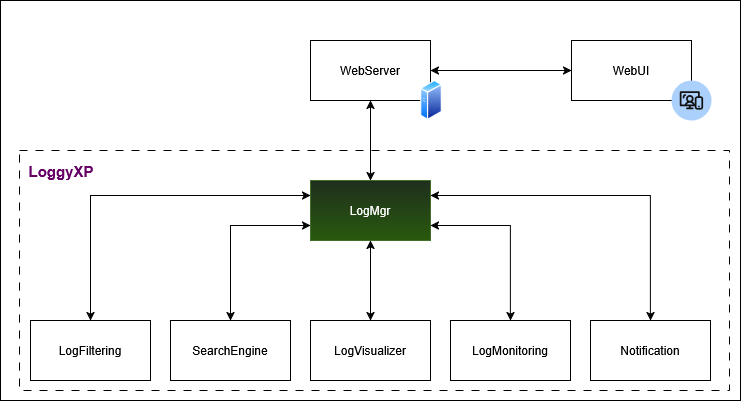

The diagram above was exported from draw.io. Its source (the exported page's mxGraphModel, read from the mxfile embedded in the PNG):
<mxGraphModel dx="1146" dy="793" grid="1" gridSize="10" guides="1" tooltips="1" connect="1" arrows="1" fold="1" page="1" pageScale="1" pageWidth="827" pageHeight="1169" background="light-dark(#FFFFFF,#FFFFFF)" math="0" shadow="0">
  <root>
    <mxCell id="0" />
    <mxCell id="1" parent="0" />
    <mxCell id="XDViktjjDTbziQ4Bv6S5-24" value="" style="rounded=0;whiteSpace=wrap;html=1;fillColor=none;dashed=1;dashPattern=8 8;align=left;fontColor=light-dark(#000000,#000000);strokeColor=light-dark(#000000,#000000);" vertex="1" parent="1">
      <mxGeometry x="59" y="230" width="710" height="240" as="geometry" />
    </mxCell>
    <mxCell id="XDViktjjDTbziQ4Bv6S5-23" value="" style="rounded=0;whiteSpace=wrap;html=1;fillColor=none;fontColor=light-dark(#000000,#000000);strokeColor=light-dark(#000000,#000000);" vertex="1" parent="1">
      <mxGeometry x="40" y="80" width="740" height="400" as="geometry" />
    </mxCell>
    <mxCell id="XDViktjjDTbziQ4Bv6S5-1" value="LogMgr" style="rounded=0;whiteSpace=wrap;html=1;fillColor=#d5e8d4;strokeColor=#82b366;gradientColor=#97d077;" vertex="1" parent="1">
      <mxGeometry x="350" y="260" width="120" height="60" as="geometry" />
    </mxCell>
    <mxCell id="XDViktjjDTbziQ4Bv6S5-2" value="LogFiltering" style="rounded=0;whiteSpace=wrap;html=1;fontColor=light-dark(#000000,#000000);strokeColor=light-dark(#000000,#000000);fillColor=light-dark(#FFFFFF,#FFFFFF);" vertex="1" parent="1">
      <mxGeometry x="70" y="400" width="120" height="60" as="geometry" />
    </mxCell>
    <mxCell id="XDViktjjDTbziQ4Bv6S5-3" value="SearchEngine" style="rounded=0;whiteSpace=wrap;html=1;fontColor=light-dark(#000000,#000000);strokeColor=light-dark(#000000,#000000);fillColor=light-dark(#FFFFFF,#FFFFFF);" vertex="1" parent="1">
      <mxGeometry x="210" y="400" width="120" height="60" as="geometry" />
    </mxCell>
    <mxCell id="XDViktjjDTbziQ4Bv6S5-4" value="LogVisualizer" style="rounded=0;whiteSpace=wrap;html=1;fontColor=light-dark(#000000,#000000);strokeColor=light-dark(#000000,#000000);fillColor=light-dark(#FFFFFF,#FFFFFF);" vertex="1" parent="1">
      <mxGeometry x="350" y="400" width="120" height="60" as="geometry" />
    </mxCell>
    <mxCell id="XDViktjjDTbziQ4Bv6S5-5" value="LogMonitoring" style="rounded=0;whiteSpace=wrap;html=1;fontColor=light-dark(#000000,#000000);strokeColor=light-dark(#000000,#000000);fillColor=light-dark(#FFFFFF,#FFFFFF);" vertex="1" parent="1">
      <mxGeometry x="490" y="400" width="120" height="60" as="geometry" />
    </mxCell>
    <mxCell id="XDViktjjDTbziQ4Bv6S5-6" value="Notification" style="rounded=0;whiteSpace=wrap;html=1;fontColor=light-dark(#000000,#000000);strokeColor=light-dark(#000000,#000000);fillColor=light-dark(#FFFFFF,#FFFFFF);" vertex="1" parent="1">
      <mxGeometry x="630" y="400" width="120" height="60" as="geometry" />
    </mxCell>
    <mxCell id="XDViktjjDTbziQ4Bv6S5-7" value="WebServer" style="rounded=0;whiteSpace=wrap;html=1;fontColor=light-dark(#000000,#000000);strokeColor=light-dark(#000000,#000000);fillColor=light-dark(#FFFFFF,#FFFFFF);" vertex="1" parent="1">
      <mxGeometry x="350" y="120" width="120" height="60" as="geometry" />
    </mxCell>
    <mxCell id="XDViktjjDTbziQ4Bv6S5-8" value="WebUI" style="rounded=0;whiteSpace=wrap;html=1;fontColor=light-dark(#000000,#000000);strokeColor=light-dark(#000000,#000000);fillColor=light-dark(#FFFFFF,#FFFFFF);" vertex="1" parent="1">
      <mxGeometry x="611" y="120" width="120" height="60" as="geometry" />
    </mxCell>
    <mxCell id="XDViktjjDTbziQ4Bv6S5-9" value="" style="endArrow=classic;startArrow=classic;html=1;rounded=0;entryX=0;entryY=0.25;entryDx=0;entryDy=0;exitX=0.5;exitY=0;exitDx=0;exitDy=0;fontColor=light-dark(#000000,#000000);strokeColor=light-dark(#000000,#000000);" edge="1" parent="1" source="XDViktjjDTbziQ4Bv6S5-2" target="XDViktjjDTbziQ4Bv6S5-1">
      <mxGeometry width="50" height="50" relative="1" as="geometry">
        <mxPoint x="420" y="440" as="sourcePoint" />
        <mxPoint x="470" y="390" as="targetPoint" />
        <Array as="points">
          <mxPoint x="130" y="275" />
        </Array>
      </mxGeometry>
    </mxCell>
    <mxCell id="XDViktjjDTbziQ4Bv6S5-10" value="" style="endArrow=classic;startArrow=classic;html=1;rounded=0;entryX=0;entryY=0.75;entryDx=0;entryDy=0;exitX=0.5;exitY=0;exitDx=0;exitDy=0;fontColor=light-dark(#000000,#000000);strokeColor=light-dark(#000000,#000000);" edge="1" parent="1" source="XDViktjjDTbziQ4Bv6S5-3" target="XDViktjjDTbziQ4Bv6S5-1">
      <mxGeometry width="50" height="50" relative="1" as="geometry">
        <mxPoint x="300" y="370" as="sourcePoint" />
        <mxPoint x="320" y="310" as="targetPoint" />
        <Array as="points">
          <mxPoint x="270" y="305" />
        </Array>
      </mxGeometry>
    </mxCell>
    <mxCell id="XDViktjjDTbziQ4Bv6S5-11" value="" style="endArrow=classic;startArrow=classic;html=1;rounded=0;entryX=0.5;entryY=1;entryDx=0;entryDy=0;exitX=0.5;exitY=0;exitDx=0;exitDy=0;fontColor=light-dark(#000000,#000000);strokeColor=light-dark(#000000,#000000);" edge="1" parent="1" source="XDViktjjDTbziQ4Bv6S5-4" target="XDViktjjDTbziQ4Bv6S5-1">
      <mxGeometry width="50" height="50" relative="1" as="geometry">
        <mxPoint x="420" y="440" as="sourcePoint" />
        <mxPoint x="470" y="390" as="targetPoint" />
      </mxGeometry>
    </mxCell>
    <mxCell id="XDViktjjDTbziQ4Bv6S5-12" value="" style="endArrow=classic;startArrow=classic;html=1;rounded=0;entryX=0.5;entryY=0;entryDx=0;entryDy=0;exitX=1;exitY=0.75;exitDx=0;exitDy=0;fontColor=light-dark(#000000,#000000);strokeColor=light-dark(#000000,#000000);" edge="1" parent="1" source="XDViktjjDTbziQ4Bv6S5-1" target="XDViktjjDTbziQ4Bv6S5-5">
      <mxGeometry width="50" height="50" relative="1" as="geometry">
        <mxPoint x="490" y="330" as="sourcePoint" />
        <mxPoint x="540" y="280" as="targetPoint" />
        <Array as="points">
          <mxPoint x="550" y="305" />
        </Array>
      </mxGeometry>
    </mxCell>
    <mxCell id="XDViktjjDTbziQ4Bv6S5-13" value="" style="endArrow=classic;startArrow=classic;html=1;rounded=0;exitX=1;exitY=0.25;exitDx=0;exitDy=0;entryX=0.5;entryY=0;entryDx=0;entryDy=0;fontColor=light-dark(#000000,#000000);strokeColor=light-dark(#000000,#000000);" edge="1" parent="1" source="XDViktjjDTbziQ4Bv6S5-1" target="XDViktjjDTbziQ4Bv6S5-6">
      <mxGeometry width="50" height="50" relative="1" as="geometry">
        <mxPoint x="620" y="330" as="sourcePoint" />
        <mxPoint x="670" y="280" as="targetPoint" />
        <Array as="points">
          <mxPoint x="690" y="275" />
        </Array>
      </mxGeometry>
    </mxCell>
    <mxCell id="XDViktjjDTbziQ4Bv6S5-14" value="" style="endArrow=classic;startArrow=classic;html=1;rounded=0;entryX=0.5;entryY=1;entryDx=0;entryDy=0;exitX=0.5;exitY=0;exitDx=0;exitDy=0;fontColor=light-dark(#000000,#000000);strokeColor=light-dark(#000000,#000000);" edge="1" parent="1" source="XDViktjjDTbziQ4Bv6S5-1" target="XDViktjjDTbziQ4Bv6S5-7">
      <mxGeometry width="50" height="50" relative="1" as="geometry">
        <mxPoint x="420" y="440" as="sourcePoint" />
        <mxPoint x="470" y="390" as="targetPoint" />
      </mxGeometry>
    </mxCell>
    <mxCell id="XDViktjjDTbziQ4Bv6S5-15" value="" style="endArrow=classic;startArrow=classic;html=1;rounded=0;exitX=1;exitY=0.5;exitDx=0;exitDy=0;entryX=0;entryY=0.5;entryDx=0;entryDy=0;fontColor=light-dark(#000000,#000000);strokeColor=light-dark(#000000,#000000);" edge="1" parent="1" source="XDViktjjDTbziQ4Bv6S5-7" target="XDViktjjDTbziQ4Bv6S5-8">
      <mxGeometry width="50" height="50" relative="1" as="geometry">
        <mxPoint x="560" y="180" as="sourcePoint" />
        <mxPoint x="610" y="130" as="targetPoint" />
      </mxGeometry>
    </mxCell>
    <mxCell id="XDViktjjDTbziQ4Bv6S5-16" value="" style="verticalLabelPosition=bottom;aspect=fixed;html=1;shape=mxgraph.salesforce.web2;fillColorStyles=fillColor2,fillColor3;fillColor2=#032d60;fillColor3=#ffffff;fillColor=none;strokeColor=light-dark(#000000,#000000);fontColor=light-dark(#000000,#000000);" vertex="1" parent="1">
      <mxGeometry x="711" y="160" width="40" height="40" as="geometry" />
    </mxCell>
    <mxCell id="XDViktjjDTbziQ4Bv6S5-18" value="" style="image;aspect=fixed;perimeter=ellipsePerimeter;html=1;align=center;shadow=0;dashed=0;spacingTop=3;image=img/lib/active_directory/generic_server.svg;fontColor=light-dark(#000000,#000000);strokeColor=light-dark(#000000,#000000);" vertex="1" parent="1">
      <mxGeometry x="460" y="160" width="22.4" height="40" as="geometry" />
    </mxCell>
    <mxCell id="XDViktjjDTbziQ4Bv6S5-26" value="&lt;span style=&quot;color: light-dark(rgb(0, 0, 0), rgb(102, 0, 102));&quot;&gt;LoggyXP&lt;/span&gt;" style="rounded=0;whiteSpace=wrap;html=1;fillColor=none;strokeColor=none;fontStyle=1;fontColor=light-dark(#000000,#000000);fontSize=15;" vertex="1" parent="1">
      <mxGeometry x="51" y="236" width="100" height="30" as="geometry" />
    </mxCell>
  </root>
</mxGraphModel>